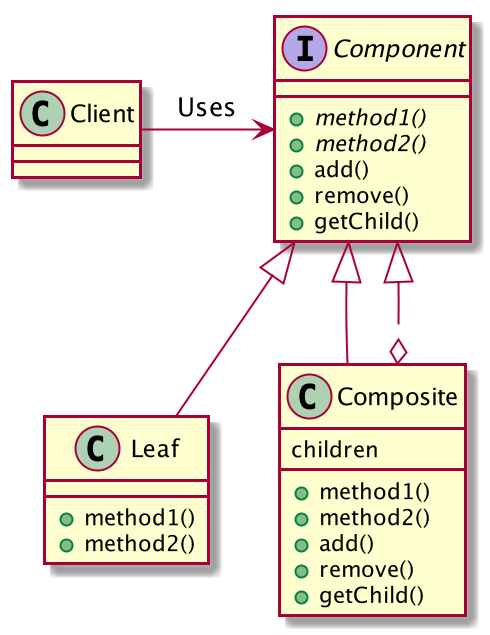

The diagram above was rendered by PlantUML. Its source (embedded in the PNG):
@startuml
class Client{
}
interface Component{
    +{abstract}method1()
    +{abstract}method2()
    +add()
    +remove()
    +getChild()
}
class Leaf{
    +method1()
    +method2()
}
class Composite{
    children
    +method1()
    +method2()
    +add()
    +remove()
    +getChild()
}
Client -r-> Component:Uses
Leaf -u-|> Component
Composite -u-|> Component
Composite o-u-|> Component
@enduml